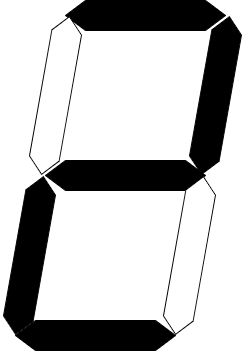

The diagram above was exported from draw.io. Its source (the exported page's mxGraphModel, read from the mxfile embedded in the PNG):
<mxGraphModel dx="356" dy="571" grid="1" gridSize="10" guides="1" tooltips="1" connect="1" arrows="1" fold="1" page="1" pageScale="1" pageWidth="827" pageHeight="1169" math="0" shadow="0">
  <root>
    <mxCell id="0" />
    <mxCell id="1" parent="0" />
    <mxCell id="2" value="" style="shape=hexagon;perimeter=hexagonPerimeter2;whiteSpace=wrap;html=1;fixedSize=1;size=20;fillColor=#000000;" parent="1" vertex="1">
      <mxGeometry x="320" y="360" width="160" height="30" as="geometry" />
    </mxCell>
    <mxCell id="3" value="" style="shape=hexagon;perimeter=hexagonPerimeter2;whiteSpace=wrap;html=1;fixedSize=1;size=20;fillColor=#000000;" parent="1" vertex="1">
      <mxGeometry x="350" y="200" width="160" height="30" as="geometry" />
    </mxCell>
    <mxCell id="4" value="" style="shape=hexagon;perimeter=hexagonPerimeter2;whiteSpace=wrap;html=1;fixedSize=1;size=20;fillColor=#000000;" parent="1" vertex="1">
      <mxGeometry x="370" y="40" width="160" height="30" as="geometry" />
    </mxCell>
    <mxCell id="5" value="" style="shape=hexagon;perimeter=hexagonPerimeter2;whiteSpace=wrap;html=1;fixedSize=1;size=16;rotation=-80;fillColor=#000000;" parent="1" vertex="1">
      <mxGeometry x="254" y="280" width="160" height="30" as="geometry" />
    </mxCell>
    <mxCell id="6" value="" style="shape=hexagon;perimeter=hexagonPerimeter2;whiteSpace=wrap;html=1;fixedSize=1;size=16;rotation=-80;" parent="1" vertex="1">
      <mxGeometry x="414" y="280" width="160" height="30" as="geometry" />
    </mxCell>
    <mxCell id="7" value="" style="shape=hexagon;perimeter=hexagonPerimeter2;whiteSpace=wrap;html=1;fixedSize=1;size=16;rotation=-80;" parent="1" vertex="1">
      <mxGeometry x="280" y="120" width="160" height="30" as="geometry" />
    </mxCell>
    <mxCell id="8" value="" style="shape=hexagon;perimeter=hexagonPerimeter2;whiteSpace=wrap;html=1;fixedSize=1;size=16;rotation=-80;fillColor=#000000;" parent="1" vertex="1">
      <mxGeometry x="440" y="120" width="160" height="30" as="geometry" />
    </mxCell>
  </root>
</mxGraphModel>